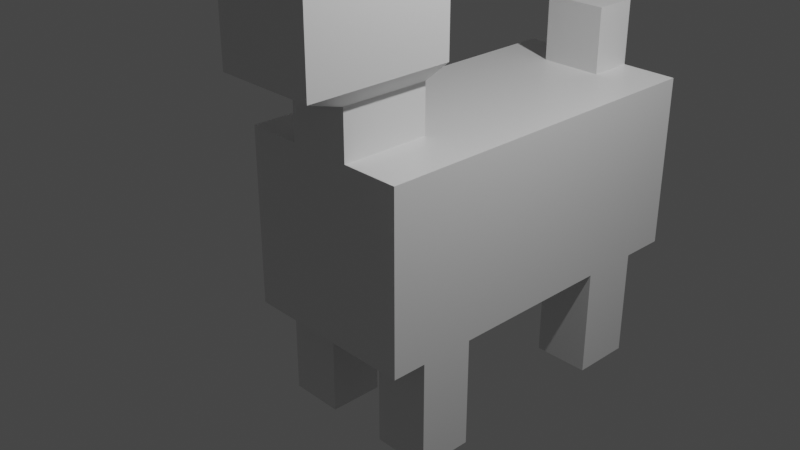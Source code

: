 # Source: doggomodel.blend  (saved by Blender 2.81.16; exported with 4.5.12 LTS)
import bpy
from mathutils import Matrix  # noqa: F401  (used for matrix-valued properties, if any)

bpy.ops.wm.read_factory_settings(use_empty=True)
scene = bpy.context.scene
scene.name = 'Scene'

# ---- collections
col_collection = bpy.data.collections.new('Collection'); scene.collection.children.link(col_collection)

# ---- materials (node trees are filled in below, after node groups)
mat_material = bpy.data.materials.new('Material')
mat_material.alpha_threshold = 0.0
mat_material.use_transparent_shadow = False
mat_material.line_color = (0.0, 0.0, 0.0, 1.0)

# ---- material node trees
mat_material.use_nodes = True; mat_material.node_tree.nodes.clear()
_N = mat_material.node_tree.nodes; _L = mat_material.node_tree.links
n0 = _N.new('ShaderNodeOutputMaterial'); n0.name = 'Material Output'; n0.location = (300, 300)
n1 = _N.new('ShaderNodeBsdfPrincipled'); n1.name = 'Principled BSDF'; n1.location = (10, 300)
n1.distribution = 'GGX'
n1.subsurface_method = 'BURLEY'
n1.inputs[2].default_value = 0.4
n1.inputs[3].default_value = 1.45
n1.inputs[27].default_value = (0.0, 0.0, 0.0, 1.0)
n1.inputs[28].default_value = 1.0
_L.new(n1.outputs[0], n0.inputs[0])
n0.is_active_output = True

# ---- world
world_world = bpy.data.worlds.new('World'); scene.world = world_world
world_world.use_nodes = True; world_world.node_tree.nodes.clear()
_N = world_world.node_tree.nodes; _L = world_world.node_tree.links
n0 = _N.new('ShaderNodeOutputWorld'); n0.name = 'World Output'; n0.location = (300, 300)
n1 = _N.new('ShaderNodeBackground'); n1.name = 'Background'; n1.location = (10, 300)
n1.inputs[0].default_value = (0.05088, 0.05088, 0.05088, 1.0)
_L.new(n1.outputs[0], n0.inputs[0])
n0.is_active_output = True
world_world.color = (0.05088, 0.05088, 0.05088)
world_world.use_sun_shadow = False
world_world.sun_shadow_jitter_overblur = 0.0

# ---- cameras
cam_camera = bpy.data.cameras.new('Camera')
cam_camera.clip_end = 100.0
cam_camera.ortho_scale = 7.314

# ---- lights
light_light = bpy.data.lights.new('Light', 'POINT')
light_light.transmission_factor = 0.0
light_light.energy = 1000.0
light_light.shadow_soft_size = 0.1
light_light.shadow_maximum_resolution = 0.006
light_light.use_absolute_resolution = True

# ---- meshes
me_cube = bpy.data.meshes.new('Cube')
me_cube.from_pydata([(1.0, 0.4544, 1.0), (1.0, 0.4544, -1.0), (1.0, -1.0, 1.0), (1.0, -1.0, -1.0), (-1.0, 0.4544, 1.0), (-1.0, 0.4544, -1.0), (-1.0, -1.0, 1.0), (-1.0, -1.0, -1.0), (1.0, 1.442, -1.0), (-1.0, 1.442, -1.0), (1.0, 1.442, 1.0), (-1.0, 1.442, 1.0), (1.0, 3.162, -1.0), (-1.0, 3.162, -1.0), (1.0, 3.162, 1.0), (-1.0, 3.162, 1.0), (-1.0, -0.6094, -1.0), (1.0, -0.6094, 1.0), (-1.0, -0.6094, 1.0), (1.0, -0.6094, -1.0), (-1.0, 0.01276, 1.0), (1.0, 0.01276, -1.0), (-1.0, 0.01276, -1.0), (1.0, 0.01276, 1.0), (-1.0, 1.957, -1.0), (1.0, 1.957, -1.0), (1.0, 1.957, 1.0), (-1.0, 1.957, 1.0), (-1.0, 2.647, -1.0), (1.0, 2.647, 1.0), (1.0, 2.647, -1.0), (-1.0, 2.647, 1.0), (0.3465, 0.4544, -1.0), (0.3465, -1.0, 1.0), (0.3465, -1.0, -1.0), (0.3465, 0.4544, 1.0), (0.3465, 1.442, -1.0), (0.3465, 1.442, 1.0), (0.3465, 3.162, -1.0), (0.3465, 3.162, 1.0), (0.3465, -0.6094, -1.0), (0.3465, -0.6094, 1.0), (0.3465, 0.01276, 1.0), (0.3465, 0.01276, -1.0), (0.3465, 1.957, 1.0), (0.3465, 1.957, -1.0), (0.3465, 2.647, 1.0), (0.3465, 2.647, -1.0), (-0.3714, 0.4544, -1.0), (-0.3714, -1.0, 1.0), (-0.3714, 1.442, -1.0), (-0.3714, 3.162, -1.0), (-0.3714, -0.6094, -1.0), (-0.3714, 0.01276, -1.0), (-0.3714, 1.957, 1.0), (-0.3714, 2.647, 1.0), (-0.3714, -1.0, -1.0), (-0.3714, 0.4544, 1.0), (-0.3714, 1.442, 1.0), (-0.3714, 3.162, 1.0), (-0.3714, -0.6094, 1.0), (-0.3714, 0.01276, 1.0), (-0.3714, 1.957, -1.0), (-0.3714, 2.647, -1.0), (-0.3714, -0.6094, 1.55), (0.3465, -0.6094, 1.55), (-0.3714, 0.01276, 1.55), (0.3465, 0.01276, 1.55), (0.3465, -1.0, 1.55), (-0.3714, -1.0, 1.55), (-0.6029, -0.9409, 1.772), (0.578, -0.9409, 1.772), (-0.6029, 0.08259, 1.772), (0.578, 0.08259, 1.772), (0.578, -1.583, 1.772), (-0.6029, -1.583, 1.772), (-0.6029, -0.9409, 2.839), (0.578, -0.9409, 2.839), (-0.6029, 0.08259, 2.839), (0.578, 0.08259, 2.839), (0.578, -1.583, 2.839), (-0.6029, -1.583, 2.839), (-1.0, 0.01276, -2.249), (-1.0, -0.6094, -2.249), (-0.3714, -0.6094, -2.249), (1.0, -0.6094, -2.249), (1.0, 0.01276, -2.249), (-0.3714, 0.01276, -2.249), (1.0, 2.647, -2.249), (1.0, 1.957, -2.249), (0.3465, 1.957, -2.249), (-1.0, 1.957, -2.249), (-1.0, 2.647, -2.249), (0.3465, 2.647, -2.249), (0.3465, -0.6094, -2.249), (0.3465, 0.01276, -2.249), (-0.3714, 1.957, -2.249), (-0.3714, 2.647, -2.249), (-0.3714, 3.162, 1.746), (0.3465, 3.162, 1.746), (0.3465, 2.647, 1.746), (-0.3714, 2.647, 1.746), (-1.0, -0.2983, -1.0), (1.0, -0.2983, 1.0), (-1.0, -0.2983, 1.0), (1.0, -0.2983, -1.0), (0.3465, -0.2983, 1.0), (0.3465, -0.2983, -1.0), (-0.3714, -0.2983, -1.0), (-0.3714, -0.2983, 1.0), (0.3465, -0.2983, 1.55), (-0.3714, -0.2983, 1.55), (0.578, -0.4292, 1.772), (-0.6029, -0.4292, 1.772), (0.578, -0.4292, 2.839), (-0.6029, -0.4292, 2.839), (-1.0, -0.2983, -2.249), (1.0, -0.2983, -2.249), (0.3465, -0.2983, -2.249), (-0.3714, -0.2983, -2.249), (0.1412, -1.0, -1.0), (0.1412, 0.4544, 1.0), (0.1412, 1.442, 1.0), (0.1412, 3.162, 1.0), (0.1412, 0.01276, 1.0), (0.1412, 1.957, -1.0), (0.1412, 2.647, -1.0), (0.1412, 0.4544, -1.0), (0.1412, -1.0, 1.0), (0.1412, 1.442, -1.0), (0.1412, 3.162, -1.0), (0.1412, -0.6094, -1.0), (0.1412, 0.01276, -1.0), (0.1412, 1.957, 1.0), (0.1412, 2.647, 1.0), (0.1412, 0.01276, 1.55), (0.1412, -1.0, 1.55), (0.2403, 0.08259, 1.772), (0.2403, -1.583, 1.772), (0.2403, -0.9409, 2.839), (0.2403, 0.08259, 2.839), (0.2403, -1.583, 2.839), (0.1412, 3.162, 1.746), (0.1412, 2.647, 1.746), (0.2403, -0.4292, 2.839), (0.1412, -0.2983, -1.0), (-0.1887, 0.4544, -1.0), (-0.1887, -1.0, 1.0), (-0.1887, 1.442, -1.0), (-0.1887, 3.162, -1.0), (-0.1887, -0.6094, -1.0), (-0.1887, 0.01276, -1.0), (-0.1887, 1.957, 1.0), (-0.1887, 2.647, 1.0), (-0.1887, -1.0, 1.55), (-0.3024, -1.583, 1.772), (-0.3024, -1.583, 2.839), (-0.1887, 2.647, 1.746), (-0.1887, -0.2983, -1.0), (-0.1887, -1.0, -1.0), (-0.1887, 0.4544, 1.0), (-0.1887, 1.442, 1.0), (-0.1887, 3.162, 1.0), (-0.1887, 0.01276, 1.0), (-0.1887, 1.957, -1.0), (-0.1887, 2.647, -1.0), (-0.1887, 0.01276, 1.55), (-0.3024, 0.08259, 1.772), (-0.3024, -0.9409, 2.839), (-0.3024, 0.08259, 2.839), (-0.1887, 3.162, 1.746), (-0.3024, -0.4292, 2.839), (0.2403, 0.08259, 3.495), (0.578, 0.08259, 3.495), (0.578, -0.4292, 3.495), (-0.6029, 0.08259, 3.495), (-0.6029, -0.4292, 3.495), (0.2403, -0.4292, 3.495), (-0.3024, 0.08259, 3.495), (-0.3024, -0.4292, 3.495)], [], [(60, 18, 6, 49), (56, 49, 6, 7), (22, 20, 4, 5), (40, 19, 3, 34), (19, 17, 2, 3), (48, 5, 9, 50), (63, 28, 13, 51), (35, 0, 10, 37), (0, 1, 8, 10), (5, 4, 11, 9), (38, 39, 14, 12), (46, 29, 14, 39), (29, 30, 12, 14), (28, 31, 15, 13), (105, 103, 17, 19), (47, 30, 88, 93), (7, 6, 18, 16), (109, 104, 18, 60), (57, 4, 20, 61), (32, 1, 21, 43), (1, 0, 23, 21), (102, 104, 20, 22), (9, 11, 27, 24), (10, 8, 25, 26), (37, 10, 26, 44), (50, 9, 24, 62), (24, 27, 31, 28), (26, 25, 30, 29), (44, 26, 29, 46), (25, 45, 90, 89), (102, 22, 82, 116), (133, 44, 46, 134), (8, 36, 45, 25), (122, 37, 44, 133), (127, 32, 43, 132), (0, 35, 42, 23), (103, 106, 41, 17), (145, 107, 40, 131), (162, 59, 98, 170), (130, 123, 39, 38), (121, 35, 37, 122), (30, 47, 38, 12), (1, 32, 36, 8), (131, 40, 34, 120), (3, 2, 33, 34), (17, 41, 33, 2), (16, 52, 56, 7), (4, 57, 58, 11), (13, 15, 59, 51), (31, 55, 59, 15), (63, 62, 96, 97), (5, 48, 53, 22), (11, 58, 54, 27), (27, 54, 55, 31), (164, 62, 63, 165), (148, 50, 62, 164), (160, 57, 61, 163), (60, 49, 69, 64), (165, 63, 51, 149), (146, 48, 50, 148), (159, 147, 49, 56), (163, 61, 66, 166), (68, 65, 71, 74), (111, 64, 70, 113), (109, 60, 64, 111), (106, 42, 67, 110), (128, 33, 68, 136), (33, 41, 65, 68), (138, 74, 80, 141), (70, 75, 81, 76), (166, 66, 72, 167), (64, 69, 75, 70), (136, 68, 74, 138), (110, 67, 73, 112), (171, 115, 76, 168), (168, 76, 81, 156), (112, 73, 79, 114), (113, 70, 76, 115), (74, 71, 77, 80), (167, 72, 78, 169), (118, 117, 85, 94), (96, 91, 92, 97), (89, 90, 93, 88), (116, 119, 84, 83), (105, 19, 85, 117), (24, 28, 92, 91), (30, 25, 89, 88), (108, 52, 84, 119), (19, 40, 94, 85), (107, 43, 95, 118), (45, 47, 93, 90), (62, 24, 91, 96), (28, 63, 97, 92), (52, 16, 83, 84), (22, 53, 87, 82), (43, 21, 86, 95), (143, 100, 99, 142), (59, 55, 101, 98), (134, 46, 100, 143), (46, 39, 99, 100), (40, 107, 118, 94), (53, 108, 119, 87), (21, 105, 117, 86), (82, 87, 119, 116), (95, 86, 117, 118), (72, 113, 115, 78), (71, 112, 114, 77), (171, 169, 178, 179), (65, 110, 112, 71), (41, 106, 110, 65), (61, 109, 111, 66), (66, 111, 113, 72), (132, 43, 107, 145), (23, 42, 106, 103), (16, 102, 116, 83), (16, 18, 104, 102), (61, 20, 104, 109), (21, 23, 103, 105), (151, 132, 145, 158), (140, 144, 177, 172), (153, 134, 143, 157), (157, 143, 142, 170), (73, 137, 140, 79), (77, 139, 141, 80), (114, 144, 139, 77), (154, 136, 138, 155), (67, 135, 137, 73), (155, 138, 141, 156), (147, 128, 136, 154), (42, 124, 135, 67), (34, 33, 128, 120), (32, 127, 129, 36), (47, 126, 130, 38), (35, 121, 124, 42), (36, 129, 125, 45), (45, 125, 126, 47), (150, 131, 120, 159), (160, 121, 122, 161), (149, 162, 123, 130), (39, 123, 142, 99), (158, 145, 131, 150), (146, 127, 132, 151), (161, 122, 133, 152), (152, 133, 134, 153), (54, 152, 153, 55), (58, 161, 152, 54), (48, 146, 151, 53), (108, 158, 150, 52), (51, 59, 162, 149), (57, 160, 161, 58), (52, 150, 159, 56), (49, 147, 154, 69), (75, 155, 156, 81), (69, 154, 155, 75), (101, 157, 170, 98), (55, 153, 157, 101), (53, 151, 158, 108), (140, 169, 171, 144), (137, 167, 169, 140), (139, 168, 156, 141), (144, 171, 168, 139), (135, 166, 167, 137), (124, 163, 166, 135), (120, 128, 147, 159), (127, 146, 148, 129), (126, 165, 149, 130), (121, 160, 163, 124), (129, 148, 164, 125), (125, 164, 165, 126), (123, 162, 170, 142), (178, 175, 176, 179), (173, 172, 177, 174), (79, 140, 172, 173), (78, 115, 176, 175), (115, 171, 179, 176), (144, 114, 174, 177), (169, 78, 175, 178), (114, 79, 173, 174)])
_uv = me_cube.uv_layers.new(name='UVMap')
_uv.uv.foreach_set('vector', [0.7964, 0.7012, 0.875, 0.7012, 0.875, 0.75, 0.7964, 0.75, 0.375, 0.9214, 0.625, 0.9214, 0.625, 1.0, 0.375, 1.0, 0.375, 0.1266, 0.625, 0.1266, 0.625, 0.25, 0.375, 0.25, 0.2933, 0.7012, 0.375, 0.7012, 0.375, 0.75, 0.2933, 0.75, 0.375, 0.7012, 0.625, 0.7012, 0.625, 0.75, 0.375, 0.75, 0.2036, 0.5, 0.125, 0.5, 0.125, 0.5, 0.2036, 0.5, 0.2036, 0.5, 0.125, 0.5, 0.125, 0.5, 0.2036, 0.5, 0.7067, 0.5, 0.625, 0.5, 0.625, 0.5, 0.7067, 0.5, 0.625, 0.5, 0.375, 0.5, 0.375, 0.5, 0.625, 0.5, 0.375, 0.25, 0.625, 0.25, 0.625, 0.25, 0.375, 0.25, 0.375, 0.4183, 0.625, 0.4183, 0.625, 0.5, 0.375, 0.5, 0.7067, 0.5, 0.625, 0.5, 0.625, 0.5, 0.7067, 0.5, 0.625, 0.5, 0.375, 0.5, 0.375, 0.5, 0.625, 0.5, 0.375, 0.25, 0.625, 0.25, 0.625, 0.25, 0.375, 0.25, 0.375, 0.6623, 0.625, 0.6623, 0.625, 0.7012, 0.375, 0.7012, 0.2933, 0.5, 0.375, 0.5, 0.375, 0.5, 0.2933, 0.5, 0.375, 0.0, 0.625, 0.0, 0.625, 0.04882, 0.375, 0.04882, 0.7964, 0.6623, 0.875, 0.6623, 0.875, 0.7012, 0.7964, 0.7012, 0.7964, 0.5, 0.875, 0.5, 0.875, 0.6234, 0.7964, 0.6234, 0.2933, 0.5, 0.375, 0.5, 0.375, 0.6234, 0.2933, 0.6234, 0.375, 0.5, 0.625, 0.5, 0.625, 0.6234, 0.375, 0.6234, 0.375, 0.08771, 0.625, 0.08771, 0.625, 0.1266, 0.375, 0.1266, 0.375, 0.25, 0.625, 0.25, 0.625, 0.25, 0.375, 0.25, 0.625, 0.5, 0.375, 0.5, 0.375, 0.5, 0.625, 0.5, 0.7067, 0.5, 0.625, 0.5, 0.625, 0.5, 0.7067, 0.5, 0.2036, 0.5, 0.125, 0.5, 0.125, 0.5, 0.2036, 0.5, 0.375, 0.25, 0.625, 0.25, 0.625, 0.25, 0.375, 0.25, 0.625, 0.5, 0.375, 0.5, 0.375, 0.5, 0.625, 0.5, 0.7067, 0.5, 0.625, 0.5, 0.625, 0.5, 0.7067, 0.5, 0.375, 0.5, 0.2933, 0.5, 0.2933, 0.5, 0.375, 0.5, 0.375, 0.08771, 0.375, 0.1266, 0.375, 0.1266, 0.375, 0.08771, 0.7324, 0.5, 0.7067, 0.5, 0.7067, 0.5, 0.7324, 0.5, 0.375, 0.5, 0.2933, 0.5, 0.2933, 0.5, 0.375, 0.5, 0.7324, 0.5, 0.7067, 0.5, 0.7067, 0.5, 0.7324, 0.5, 0.2676, 0.5, 0.2933, 0.5, 0.2933, 0.6234, 0.2676, 0.6234, 0.625, 0.5, 0.7067, 0.5, 0.7067, 0.6234, 0.625, 0.6234, 0.625, 0.6623, 0.7067, 0.6623, 0.7067, 0.7012, 0.625, 0.7012, 0.2676, 0.6623, 0.2933, 0.6623, 0.2933, 0.7012, 0.2676, 0.7012, 0.625, 0.3514, 0.625, 0.3286, 0.625, 0.3286, 0.625, 0.3514, 0.375, 0.3926, 0.625, 0.3926, 0.625, 0.4183, 0.375, 0.4183, 0.7324, 0.5, 0.7067, 0.5, 0.7067, 0.5, 0.7324, 0.5, 0.375, 0.5, 0.2933, 0.5, 0.2933, 0.5, 0.375, 0.5, 0.375, 0.5, 0.2933, 0.5, 0.2933, 0.5, 0.375, 0.5, 0.2676, 0.7012, 0.2933, 0.7012, 0.2933, 0.75, 0.2676, 0.75, 0.375, 0.75, 0.625, 0.75, 0.625, 0.8317, 0.375, 0.8317, 0.625, 0.7012, 0.7067, 0.7012, 0.7067, 0.75, 0.625, 0.75, 0.125, 0.7012, 0.2036, 0.7012, 0.2036, 0.75, 0.125, 0.75, 0.875, 0.5, 0.7964, 0.5, 0.7964, 0.5, 0.875, 0.5, 0.375, 0.25, 0.625, 0.25, 0.625, 0.3286, 0.375, 0.3286, 0.875, 0.5, 0.7964, 0.5, 0.7964, 0.5, 0.875, 0.5, 0.2036, 0.5, 0.2036, 0.5, 0.2036, 0.5, 0.2036, 0.5, 0.125, 0.5, 0.2036, 0.5, 0.2036, 0.6234, 0.125, 0.6234, 0.875, 0.5, 0.7964, 0.5, 0.7964, 0.5, 0.875, 0.5, 0.875, 0.5, 0.7964, 0.5, 0.7964, 0.5, 0.875, 0.5, 0.2264, 0.5, 0.2036, 0.5, 0.2036, 0.5, 0.2264, 0.5, 0.2264, 0.5, 0.2036, 0.5, 0.2036, 0.5, 0.2264, 0.5, 0.7736, 0.5, 0.7964, 0.5, 0.7964, 0.6234, 0.7736, 0.6234, 0.7964, 0.7012, 0.7964, 0.75, 0.7964, 0.75, 0.7964, 0.7012, 0.2264, 0.5, 0.2036, 0.5, 0.2036, 0.5, 0.2264, 0.5, 0.2264, 0.5, 0.2036, 0.5, 0.2036, 0.5, 0.2264, 0.5, 0.375, 0.8986, 0.625, 0.8986, 0.625, 0.9214, 0.375, 0.9214, 0.7736, 0.6234, 0.7964, 0.6234, 0.7964, 0.6234, 0.7736, 0.6234, 0.7067, 0.75, 0.7067, 0.7012, 0.7067, 0.7012, 0.7067, 0.75, 0.7964, 0.6623, 0.7964, 0.7012, 0.7964, 0.7012, 0.7964, 0.6623, 0.7964, 0.6623, 0.7964, 0.7012, 0.7964, 0.7012, 0.7964, 0.6623, 0.7067, 0.6623, 0.7067, 0.6234, 0.7067, 0.6234, 0.7067, 0.6623, 0.625, 0.8574, 0.625, 0.8317, 0.625, 0.8317, 0.625, 0.8574, 0.7067, 0.75, 0.7067, 0.7012, 0.7067, 0.7012, 0.7067, 0.75, 0.625, 0.8574, 0.625, 0.8317, 0.625, 0.8317, 0.625, 0.8574, 0.7964, 0.7012, 0.7964, 0.75, 0.7964, 0.75, 0.7964, 0.7012, 0.7736, 0.6234, 0.7964, 0.6234, 0.7964, 0.6234, 0.7736, 0.6234, 0.7964, 0.7012, 0.7964, 0.75, 0.7964, 0.75, 0.7964, 0.7012, 0.625, 0.8574, 0.625, 0.8317, 0.625, 0.8317, 0.625, 0.8574, 0.7067, 0.6623, 0.7067, 0.6234, 0.7067, 0.6234, 0.7067, 0.6623, 0.7736, 0.6623, 0.7964, 0.6623, 0.7964, 0.7012, 0.7736, 0.7012, 0.7736, 0.7012, 0.7964, 0.7012, 0.7964, 0.75, 0.7736, 0.75, 0.7067, 0.6623, 0.7067, 0.6234, 0.7067, 0.6234, 0.7067, 0.6623, 0.7964, 0.6623, 0.7964, 0.7012, 0.7964, 0.7012, 0.7964, 0.6623, 0.7067, 0.75, 0.7067, 0.7012, 0.7067, 0.7012, 0.7067, 0.75, 0.7736, 0.6234, 0.7964, 0.6234, 0.7964, 0.6234, 0.7736, 0.6234, 0.2933, 0.6623, 0.375, 0.6623, 0.375, 0.7012, 0.2933, 0.7012, 0.2036, 0.5, 0.125, 0.5, 0.125, 0.5, 0.2036, 0.5, 0.375, 0.5, 0.2933, 0.5, 0.2933, 0.5, 0.375, 0.5, 0.125, 0.6623, 0.2036, 0.6623, 0.2036, 0.7012, 0.125, 0.7012, 0.375, 0.6623, 0.375, 0.7012, 0.375, 0.7012, 0.375, 0.6623, 0.375, 0.25, 0.375, 0.25, 0.375, 0.25, 0.375, 0.25, 0.375, 0.5, 0.375, 0.5, 0.375, 0.5, 0.375, 0.5, 0.2036, 0.6623, 0.2036, 0.7012, 0.2036, 0.7012, 0.2036, 0.6623, 0.375, 0.7012, 0.2933, 0.7012, 0.2933, 0.7012, 0.375, 0.7012, 0.2933, 0.6623, 0.2933, 0.6234, 0.2933, 0.6234, 0.2933, 0.6623, 0.2933, 0.5, 0.2933, 0.5, 0.2933, 0.5, 0.2933, 0.5, 0.2036, 0.5, 0.125, 0.5, 0.125, 0.5, 0.2036, 0.5, 0.125, 0.5, 0.2036, 0.5, 0.2036, 0.5, 0.125, 0.5, 0.2036, 0.7012, 0.125, 0.7012, 0.125, 0.7012, 0.2036, 0.7012, 0.125, 0.6234, 0.2036, 0.6234, 0.2036, 0.6234, 0.125, 0.6234, 0.2933, 0.6234, 0.375, 0.6234, 0.375, 0.6234, 0.2933, 0.6234, 0.7324, 0.5, 0.7067, 0.5, 0.7067, 0.5, 0.7324, 0.5, 0.7964, 0.5, 0.7964, 0.5, 0.7964, 0.5, 0.7964, 0.5, 0.7324, 0.5, 0.7067, 0.5, 0.7067, 0.5, 0.7324, 0.5, 0.7067, 0.5, 0.7067, 0.5, 0.7067, 0.5, 0.7067, 0.5, 0.2933, 0.7012, 0.2933, 0.6623, 0.2933, 0.6623, 0.2933, 0.7012, 0.2036, 0.6234, 0.2036, 0.6623, 0.2036, 0.6623, 0.2036, 0.6234, 0.375, 0.6234, 0.375, 0.6623, 0.375, 0.6623, 0.375, 0.6234, 0.125, 0.6234, 0.2036, 0.6234, 0.2036, 0.6623, 0.125, 0.6623, 0.2933, 0.6234, 0.375, 0.6234, 0.375, 0.6623, 0.2933, 0.6623, 0.7964, 0.6234, 0.7964, 0.6623, 0.7964, 0.6623, 0.7964, 0.6234, 0.7067, 0.7012, 0.7067, 0.6623, 0.7067, 0.6623, 0.7067, 0.7012, 0.7736, 0.6623, 0.7736, 0.6234, 0.7736, 0.6234, 0.7736, 0.6623, 0.7067, 0.7012, 0.7067, 0.6623, 0.7067, 0.6623, 0.7067, 0.7012, 0.7067, 0.7012, 0.7067, 0.6623, 0.7067, 0.6623, 0.7067, 0.7012, 0.7964, 0.6234, 0.7964, 0.6623, 0.7964, 0.6623, 0.7964, 0.6234, 0.7964, 0.6234, 0.7964, 0.6623, 0.7964, 0.6623, 0.7964, 0.6234, 0.2676, 0.6234, 0.2933, 0.6234, 0.2933, 0.6623, 0.2676, 0.6623, 0.625, 0.6234, 0.7067, 0.6234, 0.7067, 0.6623, 0.625, 0.6623, 0.375, 0.04882, 0.375, 0.08771, 0.375, 0.08771, 0.375, 0.04882, 0.375, 0.04882, 0.625, 0.04882, 0.625, 0.08771, 0.375, 0.08771, 0.7964, 0.6234, 0.875, 0.6234, 0.875, 0.6623, 0.7964, 0.6623, 0.375, 0.6234, 0.625, 0.6234, 0.625, 0.6623, 0.375, 0.6623, 0.2264, 0.6234, 0.2676, 0.6234, 0.2676, 0.6623, 0.2264, 0.6623, 0.7324, 0.6234, 0.7324, 0.6623, 0.7324, 0.6623, 0.7324, 0.6234, 0.7736, 0.5, 0.7324, 0.5, 0.7324, 0.5, 0.7736, 0.5, 0.7736, 0.5, 0.7324, 0.5, 0.7324, 0.5, 0.7736, 0.5, 0.7067, 0.6234, 0.7324, 0.6234, 0.7324, 0.6234, 0.7067, 0.6234, 0.7067, 0.7012, 0.7324, 0.7012, 0.7324, 0.75, 0.7067, 0.75, 0.7067, 0.6623, 0.7324, 0.6623, 0.7324, 0.7012, 0.7067, 0.7012, 0.625, 0.8986, 0.625, 0.8574, 0.625, 0.8574, 0.625, 0.8986, 0.7067, 0.6234, 0.7324, 0.6234, 0.7324, 0.6234, 0.7067, 0.6234, 0.625, 0.8986, 0.625, 0.8574, 0.625, 0.8574, 0.625, 0.8986, 0.625, 0.8986, 0.625, 0.8574, 0.625, 0.8574, 0.625, 0.8986, 0.7067, 0.6234, 0.7324, 0.6234, 0.7324, 0.6234, 0.7067, 0.6234, 0.375, 0.8317, 0.625, 0.8317, 0.625, 0.8574, 0.375, 0.8574, 0.2933, 0.5, 0.2676, 0.5, 0.2676, 0.5, 0.2933, 0.5, 0.2933, 0.5, 0.2676, 0.5, 0.2676, 0.5, 0.2933, 0.5, 0.7067, 0.5, 0.7324, 0.5, 0.7324, 0.6234, 0.7067, 0.6234, 0.2933, 0.5, 0.2676, 0.5, 0.2676, 0.5, 0.2933, 0.5, 0.2933, 0.5, 0.2676, 0.5, 0.2676, 0.5, 0.2933, 0.5, 0.2264, 0.7012, 0.2676, 0.7012, 0.2676, 0.75, 0.2264, 0.75, 0.7736, 0.5, 0.7324, 0.5, 0.7324, 0.5, 0.7736, 0.5, 0.375, 0.3514, 0.625, 0.3514, 0.625, 0.3926, 0.375, 0.3926, 0.625, 0.4183, 0.625, 0.3926, 0.625, 0.3926, 0.625, 0.4183, 0.2264, 0.6623, 0.2676, 0.6623, 0.2676, 0.7012, 0.2264, 0.7012, 0.2264, 0.5, 0.2676, 0.5, 0.2676, 0.6234, 0.2264, 0.6234, 0.7736, 0.5, 0.7324, 0.5, 0.7324, 0.5, 0.7736, 0.5, 0.7736, 0.5, 0.7324, 0.5, 0.7324, 0.5, 0.7736, 0.5, 0.7964, 0.5, 0.7736, 0.5, 0.7736, 0.5, 0.7964, 0.5, 0.7964, 0.5, 0.7736, 0.5, 0.7736, 0.5, 0.7964, 0.5, 0.2036, 0.5, 0.2264, 0.5, 0.2264, 0.6234, 0.2036, 0.6234, 0.2036, 0.6623, 0.2264, 0.6623, 0.2264, 0.7012, 0.2036, 0.7012, 0.375, 0.3286, 0.625, 0.3286, 0.625, 0.3514, 0.375, 0.3514, 0.7964, 0.5, 0.7736, 0.5, 0.7736, 0.5, 0.7964, 0.5, 0.2036, 0.7012, 0.2264, 0.7012, 0.2264, 0.75, 0.2036, 0.75, 0.625, 0.9214, 0.625, 0.8986, 0.625, 0.8986, 0.625, 0.9214, 0.625, 0.9214, 0.625, 0.8986, 0.625, 0.8986, 0.625, 0.9214, 0.625, 0.9214, 0.625, 0.8986, 0.625, 0.8986, 0.625, 0.9214, 0.7964, 0.5, 0.7736, 0.5, 0.7736, 0.5, 0.7964, 0.5, 0.7964, 0.5, 0.7736, 0.5, 0.7736, 0.5, 0.7964, 0.5, 0.2036, 0.6234, 0.2264, 0.6234, 0.2264, 0.6623, 0.2036, 0.6623, 0.7324, 0.6234, 0.7736, 0.6234, 0.7736, 0.6623, 0.7324, 0.6623, 0.7324, 0.6234, 0.7736, 0.6234, 0.7736, 0.6234, 0.7324, 0.6234, 0.7324, 0.7012, 0.7736, 0.7012, 0.7736, 0.75, 0.7324, 0.75, 0.7324, 0.6623, 0.7736, 0.6623, 0.7736, 0.7012, 0.7324, 0.7012, 0.7324, 0.6234, 0.7736, 0.6234, 0.7736, 0.6234, 0.7324, 0.6234, 0.7324, 0.6234, 0.7736, 0.6234, 0.7736, 0.6234, 0.7324, 0.6234, 0.375, 0.8574, 0.625, 0.8574, 0.625, 0.8986, 0.375, 0.8986, 0.2676, 0.5, 0.2264, 0.5, 0.2264, 0.5, 0.2676, 0.5, 0.2676, 0.5, 0.2264, 0.5, 0.2264, 0.5, 0.2676, 0.5, 0.7324, 0.5, 0.7736, 0.5, 0.7736, 0.6234, 0.7324, 0.6234, 0.2676, 0.5, 0.2264, 0.5, 0.2264, 0.5, 0.2676, 0.5, 0.2676, 0.5, 0.2264, 0.5, 0.2264, 0.5, 0.2676, 0.5, 0.625, 0.3926, 0.625, 0.3514, 0.625, 0.3514, 0.625, 0.3926, 0.7736, 0.6234, 0.7964, 0.6234, 0.7964, 0.6623, 0.7736, 0.6623, 0.7067, 0.6234, 0.7324, 0.6234, 0.7324, 0.6623, 0.7067, 0.6623, 0.7067, 0.6234, 0.7324, 0.6234, 0.7324, 0.6234, 0.7067, 0.6234, 0.7964, 0.6234, 0.7964, 0.6623, 0.7964, 0.6623, 0.7964, 0.6234, 0.7964, 0.6623, 0.7736, 0.6623, 0.7736, 0.6623, 0.7964, 0.6623, 0.7324, 0.6623, 0.7067, 0.6623, 0.7067, 0.6623, 0.7324, 0.6623, 0.7736, 0.6234, 0.7964, 0.6234, 0.7964, 0.6234, 0.7736, 0.6234, 0.7067, 0.6623, 0.7067, 0.6234, 0.7067, 0.6234, 0.7067, 0.6623])
me_cube.materials.append(mat_material)
me_cube.use_remesh_preserve_volume = False
me_cube.use_remesh_preserve_attributes = False
me_cube.use_mirror_vertex_groups = False
me_cube.update()

# ---- objects
ob_cube = bpy.data.objects.new('Cube', me_cube)
ob_light = bpy.data.objects.new('Light', light_light)
ob_camera = bpy.data.objects.new('Camera', cam_camera)

# ---- transforms, parenting, visibility, modifiers, constraints
ob_cube.location = (0.0, 0.0, 0.0)
ob_cube.lock_rotations_4d = False
ob_cube.empty_display_type = 'ARROWS'
ob_cube.lineart.crease_threshold = 0.0
ob_light.location = (4.076, 1.005, 5.904)
ob_light.rotation_euler = (0.6503, 0.05522, 1.866)
ob_light.lock_rotations_4d = False
ob_light.empty_display_type = 'ARROWS'
ob_light.color = (0.0, 0.0, 0.0, 0.0)
ob_light.lineart.crease_threshold = 0.0
ob_camera.location = (7.359, -6.926, 4.958)
ob_camera.rotation_euler = (1.109, 0.0, 0.8149)
ob_camera.lock_rotations_4d = False
ob_camera.empty_display_type = 'ARROWS'
ob_camera.color = (0.0, 0.0, 0.0, 0.0)
ob_camera.display_type = 'WIRE'
ob_camera.lineart.crease_threshold = 0.0

# ---- collection membership
col_collection.objects.link(ob_cube)
col_collection.objects.link(ob_light)
col_collection.objects.link(ob_camera)

# ---- scene / render settings (as saved in the file)
scene.camera = ob_camera
scene.frame_start = 1; scene.frame_end = 250; scene.frame_set(1)
scene.render.engine = 'BLENDER_EEVEE_NEXT'
scene.cycles.use_denoising = False
scene.cycles.samples = 128
scene.cycles.sampling_pattern = 'TABULATED_SOBOL'
scene.cycles.use_adaptive_sampling = False
scene.cycles.use_light_tree = False
scene.view_settings.view_transform = 'Filmic'
bpy.context.view_layer.update()
